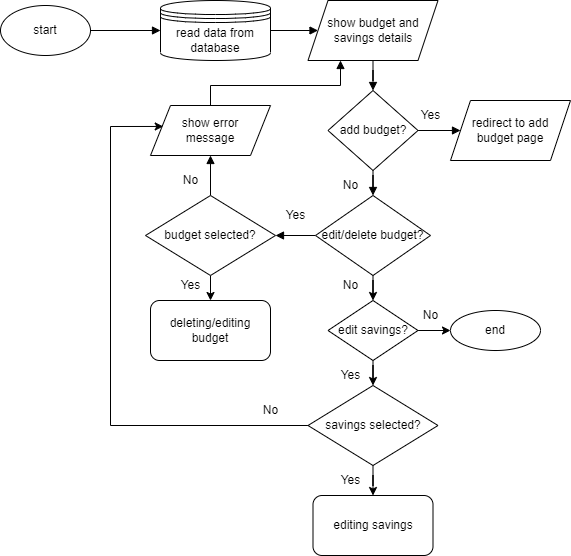

The diagram above was exported from draw.io. Its source (the exported page's mxGraphModel, read from the mxfile embedded in the PNG):
<mxGraphModel dx="1038" dy="489" grid="1" gridSize="10" guides="1" tooltips="1" connect="1" arrows="1" fold="1" page="1" pageScale="1" pageWidth="1100" pageHeight="850" math="0" shadow="0">
  <root>
    <mxCell id="0" />
    <mxCell id="1" parent="0" />
    <mxCell id="_VFQKxPK1wCAzMGcdUl6-7" style="edgeStyle=orthogonalEdgeStyle;rounded=0;orthogonalLoop=1;jettySize=auto;html=1;entryX=0;entryY=0.5;entryDx=0;entryDy=0;endArrow=block;endFill=1;" parent="1" source="Rl_FPzll49a4iG5U2Bw9-1" target="Rl_FPzll49a4iG5U2Bw9-2" edge="1">
      <mxGeometry relative="1" as="geometry" />
    </mxCell>
    <mxCell id="Rl_FPzll49a4iG5U2Bw9-1" value="start" style="ellipse;whiteSpace=wrap;html=1;" parent="1" vertex="1">
      <mxGeometry x="90" y="90" width="90" height="50" as="geometry" />
    </mxCell>
    <mxCell id="_VFQKxPK1wCAzMGcdUl6-8" style="edgeStyle=orthogonalEdgeStyle;rounded=0;orthogonalLoop=1;jettySize=auto;html=1;entryX=0;entryY=0.5;entryDx=0;entryDy=0;endArrow=block;endFill=1;" parent="1" source="Rl_FPzll49a4iG5U2Bw9-2" target="Rl_FPzll49a4iG5U2Bw9-3" edge="1">
      <mxGeometry relative="1" as="geometry" />
    </mxCell>
    <mxCell id="Rl_FPzll49a4iG5U2Bw9-2" value="read data from database" style="shape=datastore;whiteSpace=wrap;html=1;" parent="1" vertex="1">
      <mxGeometry x="250" y="85" width="110" height="60" as="geometry" />
    </mxCell>
    <mxCell id="_VFQKxPK1wCAzMGcdUl6-9" style="edgeStyle=orthogonalEdgeStyle;rounded=0;orthogonalLoop=1;jettySize=auto;html=1;entryX=0.5;entryY=0;entryDx=0;entryDy=0;endArrow=block;endFill=1;" parent="1" source="Rl_FPzll49a4iG5U2Bw9-3" target="_VFQKxPK1wCAzMGcdUl6-1" edge="1">
      <mxGeometry relative="1" as="geometry" />
    </mxCell>
    <mxCell id="Rl_FPzll49a4iG5U2Bw9-3" value="show budget and savings details" style="shape=parallelogram;perimeter=parallelogramPerimeter;whiteSpace=wrap;html=1;fixedSize=1;" parent="1" vertex="1">
      <mxGeometry x="397.5" y="85" width="130" height="60" as="geometry" />
    </mxCell>
    <mxCell id="_VFQKxPK1wCAzMGcdUl6-10" style="edgeStyle=orthogonalEdgeStyle;rounded=0;orthogonalLoop=1;jettySize=auto;html=1;endArrow=block;endFill=1;" parent="1" source="_VFQKxPK1wCAzMGcdUl6-1" target="_VFQKxPK1wCAzMGcdUl6-3" edge="1">
      <mxGeometry relative="1" as="geometry" />
    </mxCell>
    <mxCell id="rbxrGKTx-zOqCNL5OxjY-8" style="edgeStyle=orthogonalEdgeStyle;rounded=0;orthogonalLoop=1;jettySize=auto;html=1;endArrow=block;endFill=1;" parent="1" source="_VFQKxPK1wCAzMGcdUl6-1" target="_VFQKxPK1wCAzMGcdUl6-16" edge="1">
      <mxGeometry relative="1" as="geometry" />
    </mxCell>
    <mxCell id="_VFQKxPK1wCAzMGcdUl6-1" value="add budget?" style="rhombus;whiteSpace=wrap;html=1;" parent="1" vertex="1">
      <mxGeometry x="417.5" y="175" width="90" height="80" as="geometry" />
    </mxCell>
    <mxCell id="_VFQKxPK1wCAzMGcdUl6-12" style="edgeStyle=orthogonalEdgeStyle;rounded=0;orthogonalLoop=1;jettySize=auto;html=1;entryX=0.25;entryY=1;entryDx=0;entryDy=0;endArrow=block;endFill=1;" parent="1" source="_VFQKxPK1wCAzMGcdUl6-2" target="Rl_FPzll49a4iG5U2Bw9-3" edge="1">
      <mxGeometry relative="1" as="geometry">
        <Array as="points">
          <mxPoint x="300" y="170" />
          <mxPoint x="430" y="170" />
        </Array>
      </mxGeometry>
    </mxCell>
    <mxCell id="_VFQKxPK1wCAzMGcdUl6-2" value="show error &lt;br&gt;message" style="shape=parallelogram;perimeter=parallelogramPerimeter;whiteSpace=wrap;html=1;fixedSize=1;" parent="1" vertex="1">
      <mxGeometry x="240" y="190" width="120" height="50" as="geometry" />
    </mxCell>
    <mxCell id="_VFQKxPK1wCAzMGcdUl6-13" style="edgeStyle=orthogonalEdgeStyle;rounded=0;orthogonalLoop=1;jettySize=auto;html=1;endArrow=block;endFill=1;" parent="1" source="_VFQKxPK1wCAzMGcdUl6-3" target="_VFQKxPK1wCAzMGcdUl6-5" edge="1">
      <mxGeometry relative="1" as="geometry" />
    </mxCell>
    <mxCell id="NmxiTscN3EtSzKHK7gpe-6" style="edgeStyle=orthogonalEdgeStyle;rounded=0;orthogonalLoop=1;jettySize=auto;html=1;" parent="1" source="_VFQKxPK1wCAzMGcdUl6-3" target="NmxiTscN3EtSzKHK7gpe-2" edge="1">
      <mxGeometry relative="1" as="geometry" />
    </mxCell>
    <mxCell id="_VFQKxPK1wCAzMGcdUl6-3" value="edit/delete budget?" style="rhombus;whiteSpace=wrap;html=1;" parent="1" vertex="1">
      <mxGeometry x="405" y="280" width="115" height="80" as="geometry" />
    </mxCell>
    <mxCell id="_VFQKxPK1wCAzMGcdUl6-4" value="end" style="ellipse;whiteSpace=wrap;html=1;" parent="1" vertex="1">
      <mxGeometry x="540" y="395" width="90" height="40" as="geometry" />
    </mxCell>
    <mxCell id="_VFQKxPK1wCAzMGcdUl6-14" style="edgeStyle=orthogonalEdgeStyle;rounded=0;orthogonalLoop=1;jettySize=auto;html=1;endArrow=block;endFill=1;" parent="1" source="_VFQKxPK1wCAzMGcdUl6-5" target="_VFQKxPK1wCAzMGcdUl6-2" edge="1">
      <mxGeometry relative="1" as="geometry" />
    </mxCell>
    <mxCell id="NmxiTscN3EtSzKHK7gpe-4" style="edgeStyle=orthogonalEdgeStyle;rounded=0;orthogonalLoop=1;jettySize=auto;html=1;" parent="1" source="_VFQKxPK1wCAzMGcdUl6-5" target="NmxiTscN3EtSzKHK7gpe-1" edge="1">
      <mxGeometry relative="1" as="geometry" />
    </mxCell>
    <mxCell id="_VFQKxPK1wCAzMGcdUl6-5" value="budget selected?" style="rhombus;whiteSpace=wrap;html=1;" parent="1" vertex="1">
      <mxGeometry x="235" y="280" width="130" height="80" as="geometry" />
    </mxCell>
    <mxCell id="_VFQKxPK1wCAzMGcdUl6-6" value="editing savings" style="rounded=1;whiteSpace=wrap;html=1;" parent="1" vertex="1">
      <mxGeometry x="402.5" y="580" width="120" height="60" as="geometry" />
    </mxCell>
    <mxCell id="_VFQKxPK1wCAzMGcdUl6-16" value="redirect to add &lt;br&gt;budget page" style="shape=parallelogram;perimeter=parallelogramPerimeter;whiteSpace=wrap;html=1;fixedSize=1;" parent="1" vertex="1">
      <mxGeometry x="540" y="185" width="120" height="60" as="geometry" />
    </mxCell>
    <mxCell id="rbxrGKTx-zOqCNL5OxjY-1" value="Yes" style="text;html=1;align=center;verticalAlign=middle;resizable=0;points=[];autosize=1;strokeColor=none;fillColor=none;" parent="1" vertex="1">
      <mxGeometry x="500" y="185" width="40" height="30" as="geometry" />
    </mxCell>
    <mxCell id="rbxrGKTx-zOqCNL5OxjY-3" value="No" style="text;html=1;align=center;verticalAlign=middle;resizable=0;points=[];autosize=1;strokeColor=none;fillColor=none;" parent="1" vertex="1">
      <mxGeometry x="420" y="255" width="40" height="30" as="geometry" />
    </mxCell>
    <mxCell id="rbxrGKTx-zOqCNL5OxjY-4" value="No" style="text;html=1;align=center;verticalAlign=middle;resizable=0;points=[];autosize=1;strokeColor=none;fillColor=none;" parent="1" vertex="1">
      <mxGeometry x="420" y="355" width="40" height="30" as="geometry" />
    </mxCell>
    <mxCell id="rbxrGKTx-zOqCNL5OxjY-5" value="Yes" style="text;html=1;align=center;verticalAlign=middle;resizable=0;points=[];autosize=1;strokeColor=none;fillColor=none;" parent="1" vertex="1">
      <mxGeometry x="365" y="285" width="40" height="30" as="geometry" />
    </mxCell>
    <mxCell id="rbxrGKTx-zOqCNL5OxjY-6" value="No" style="text;html=1;align=center;verticalAlign=middle;resizable=0;points=[];autosize=1;strokeColor=none;fillColor=none;" parent="1" vertex="1">
      <mxGeometry x="260" y="250" width="40" height="30" as="geometry" />
    </mxCell>
    <mxCell id="rbxrGKTx-zOqCNL5OxjY-7" value="Yes" style="text;html=1;align=center;verticalAlign=middle;resizable=0;points=[];autosize=1;strokeColor=none;fillColor=none;" parent="1" vertex="1">
      <mxGeometry x="260" y="355" width="40" height="30" as="geometry" />
    </mxCell>
    <mxCell id="NmxiTscN3EtSzKHK7gpe-1" value="deleting/editing budget" style="rounded=1;whiteSpace=wrap;html=1;" parent="1" vertex="1">
      <mxGeometry x="240" y="385" width="120" height="60" as="geometry" />
    </mxCell>
    <mxCell id="NmxiTscN3EtSzKHK7gpe-8" style="edgeStyle=orthogonalEdgeStyle;rounded=0;orthogonalLoop=1;jettySize=auto;html=1;" parent="1" source="NmxiTscN3EtSzKHK7gpe-2" target="_VFQKxPK1wCAzMGcdUl6-4" edge="1">
      <mxGeometry relative="1" as="geometry" />
    </mxCell>
    <mxCell id="O2fOwF8W3AgTr1x7iLJF-3" style="edgeStyle=orthogonalEdgeStyle;rounded=0;orthogonalLoop=1;jettySize=auto;html=1;entryX=0.5;entryY=0;entryDx=0;entryDy=0;" parent="1" source="NmxiTscN3EtSzKHK7gpe-2" target="O2fOwF8W3AgTr1x7iLJF-1" edge="1">
      <mxGeometry relative="1" as="geometry" />
    </mxCell>
    <mxCell id="NmxiTscN3EtSzKHK7gpe-2" value="edit savings?" style="rhombus;whiteSpace=wrap;html=1;" parent="1" vertex="1">
      <mxGeometry x="417.5" y="385" width="90" height="60" as="geometry" />
    </mxCell>
    <mxCell id="NmxiTscN3EtSzKHK7gpe-9" value="Yes" style="text;html=1;align=center;verticalAlign=middle;resizable=0;points=[];autosize=1;strokeColor=none;fillColor=none;" parent="1" vertex="1">
      <mxGeometry x="420" y="445" width="40" height="30" as="geometry" />
    </mxCell>
    <mxCell id="NmxiTscN3EtSzKHK7gpe-10" value="No" style="text;html=1;align=center;verticalAlign=middle;resizable=0;points=[];autosize=1;strokeColor=none;fillColor=none;" parent="1" vertex="1">
      <mxGeometry x="500" y="385" width="40" height="30" as="geometry" />
    </mxCell>
    <mxCell id="O2fOwF8W3AgTr1x7iLJF-4" style="edgeStyle=orthogonalEdgeStyle;rounded=0;orthogonalLoop=1;jettySize=auto;html=1;entryX=0.5;entryY=0;entryDx=0;entryDy=0;" parent="1" source="O2fOwF8W3AgTr1x7iLJF-1" target="_VFQKxPK1wCAzMGcdUl6-6" edge="1">
      <mxGeometry relative="1" as="geometry" />
    </mxCell>
    <mxCell id="O2fOwF8W3AgTr1x7iLJF-5" style="edgeStyle=orthogonalEdgeStyle;rounded=0;orthogonalLoop=1;jettySize=auto;html=1;entryX=0.106;entryY=0.419;entryDx=0;entryDy=0;entryPerimeter=0;" parent="1" source="O2fOwF8W3AgTr1x7iLJF-1" target="_VFQKxPK1wCAzMGcdUl6-2" edge="1">
      <mxGeometry relative="1" as="geometry">
        <Array as="points">
          <mxPoint x="200" y="510" />
          <mxPoint x="200" y="211" />
        </Array>
      </mxGeometry>
    </mxCell>
    <mxCell id="O2fOwF8W3AgTr1x7iLJF-1" value="savings selected?" style="rhombus;whiteSpace=wrap;html=1;" parent="1" vertex="1">
      <mxGeometry x="397.5" y="470" width="130" height="80" as="geometry" />
    </mxCell>
    <mxCell id="O2fOwF8W3AgTr1x7iLJF-6" value="No" style="text;html=1;align=center;verticalAlign=middle;resizable=0;points=[];autosize=1;strokeColor=none;fillColor=none;" parent="1" vertex="1">
      <mxGeometry x="340" y="480" width="40" height="30" as="geometry" />
    </mxCell>
    <mxCell id="O2fOwF8W3AgTr1x7iLJF-7" value="Yes" style="text;html=1;align=center;verticalAlign=middle;resizable=0;points=[];autosize=1;strokeColor=none;fillColor=none;" parent="1" vertex="1">
      <mxGeometry x="420" y="550" width="40" height="30" as="geometry" />
    </mxCell>
  </root>
</mxGraphModel>